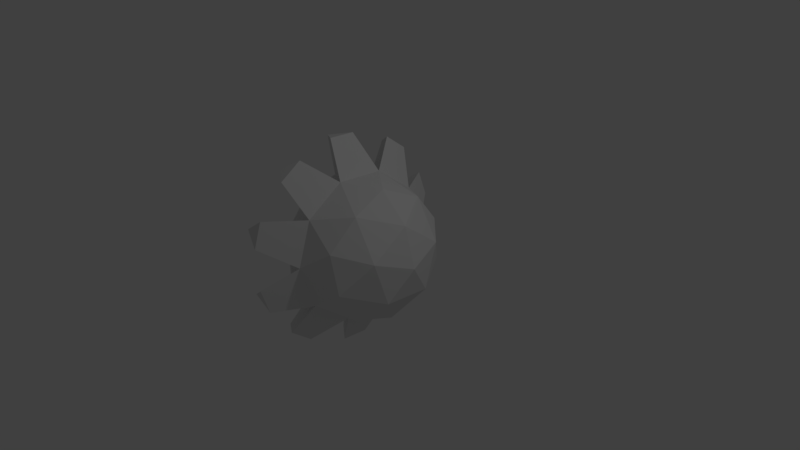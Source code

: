# Source: new_sun.blend  (saved by Blender 2.77.0; exported with 4.5.12 LTS)
import bpy
from mathutils import Matrix  # noqa: F401  (used for matrix-valued properties, if any)

bpy.ops.wm.read_factory_settings(use_empty=True)
scene = bpy.context.scene
scene.name = 'Scene'

# ---- collections
col_collection_1 = bpy.data.collections.new('Collection 1'); scene.collection.children.link(col_collection_1)

# ---- world
world_world = bpy.data.worlds.new('World'); scene.world = world_world
world_world.color = (0.05088, 0.05088, 0.05088)
world_world.use_sun_shadow = False
world_world.sun_shadow_jitter_overblur = 0.0
world_world.cycles.sampling_method = 'MANUAL'

# ---- cameras
cam_camera = bpy.data.cameras.new('Camera')
cam_camera.clip_end = 100.0
cam_camera.lens = 35.0
cam_camera.sensor_width = 32.0
cam_camera.sensor_height = 18.0
cam_camera.ortho_scale = 7.314
cam_camera.dof.focus_distance = 0.0
cam_camera.dof.aperture_fstop = 128.0

# ---- lights
light_lamp = bpy.data.lights.new('Lamp', 'POINT')
light_lamp.transmission_factor = 0.0
light_lamp.cutoff_distance = 30.0
light_lamp.energy = 100.0
light_lamp.shadow_buffer_clip_start = 1.001
light_lamp.shadow_soft_size = 0.1
light_lamp.shadow_maximum_resolution = 0.006
light_lamp.use_absolute_resolution = True

# ---- meshes
me_icosphere = bpy.data.meshes.new('Icosphere')
me_icosphere.from_pydata([(0.1155, 0.0, -0.8147), (0.8391, -0.5257, -0.2619), (-0.1609, -0.8506, -0.2619), (-0.7789, 0.0, -0.2619), (-0.1609, 0.8506, -0.2619), (0.8391, 0.5257, -0.2619), (0.3919, -0.8506, 0.6325), (-0.6081, -0.5257, 0.6325), (-0.6081, 0.5257, 0.6325), (0.3919, 0.8506, 0.6325), (1.01, 0.0, 0.6325), (0.1155, 0.0, 1.185), (-0.04692, -0.5, -0.6654), (0.5409, -0.309, -0.6654), (0.3784, -0.809, -0.3405), (0.9662, 0.0, -0.3405), (0.5409, 0.309, -0.6654), (-0.4102, 0.0, -0.6654), (-0.5727, -0.5, -0.3405), (-0.04692, 0.5, -0.6654), (-0.5727, 0.5, -0.3405), (0.3784, 0.809, -0.3405), (1.067, -0.309, 0.1853), (1.067, 0.309, 0.1853), (0.1155, -1.0, 0.1853), (0.7033, -0.809, 0.1853), (-0.8355, -0.309, 0.1853), (-0.4722, -0.809, 0.1853), (-0.4722, 0.809, 0.1853), (-0.8355, 0.309, 0.1853), (0.7033, 0.809, 0.1853), (0.1155, 1.0, 0.1853), (0.8037, -0.5, 0.711), (-0.1473, -0.809, 0.711), (-0.7351, 0.0, 0.711), (-0.1473, 0.809, 0.711), (0.8037, 0.5, 0.711), (0.278, -0.5, 1.036), (0.6413, 0.0, 1.036), (-0.3098, -0.309, 1.036), (-0.3098, 0.309, 1.036), (0.278, 0.5, 1.036), (-0.1743, -1.328, -0.4423), (0.1371, -1.304, -0.4876), (-0.01472, -1.415, -0.184), (-0.8728, -0.821, 0.9546), (-0.6067, -0.9846, 0.9999), (-0.7005, -0.6959, 1.188), (-0.6067, 0.9846, 0.9999), (-0.8728, 0.821, 0.9546), (-0.7005, 0.6959, 1.188), (-0.821, 0.1785, 1.306), (-1.067, -1.206e-08, 1.118), (-0.821, -0.1785, 1.306), (-0.306, 1.406, 0.2756), (-0.6455, 1.296, 0.2756), (-0.4578, 1.296, 0.5792), (-0.6455, -1.296, 0.2756), (-0.306, -1.406, 0.2756), (-0.4578, -1.296, 0.5792), (0.1371, 1.304, -0.4876), (-0.1743, 1.328, -0.4423), (-0.01472, 1.415, -0.184), (0.3754, 0.6908, -1.087), (0.03597, 0.8011, -1.087), (0.2816, 0.9795, -0.8996), (0.5029, -0.1785, -1.219), (0.2573, -1.206e-08, -1.306), (0.5029, 0.1785, -1.219), (0.03597, -0.8011, -1.087), (0.3754, -0.6908, -1.087), (0.2816, -0.9795, -0.8996)], [], [(0, 13, 12), (1, 13, 15), (0, 12, 17), (0, 17, 19), (0, 19, 16), (1, 15, 22), (3, 18, 26), (4, 20, 28), (5, 21, 30), (1, 22, 25), (2, 24, 27), (3, 26, 29), (4, 28, 31), (5, 30, 23), (6, 32, 37), (8, 34, 40), (9, 35, 41), (10, 36, 38), (38, 41, 11), (38, 36, 41), (36, 9, 41), (41, 40, 11), (41, 35, 40), (40, 39, 11), (34, 7, 39), (39, 37, 11), (39, 33, 37), (33, 6, 37), (37, 38, 11), (37, 32, 38), (32, 10, 38), (23, 36, 10), (23, 30, 36), (30, 9, 36), (31, 35, 9), (28, 8, 35), (29, 34, 8), (29, 26, 34), (26, 7, 34), (27, 33, 7), (24, 6, 33), (25, 32, 6), (25, 22, 32), (22, 10, 32), (30, 31, 9), (30, 21, 31), (28, 29, 8), (28, 20, 29), (20, 3, 29), (26, 27, 7), (26, 18, 27), (18, 2, 27), (24, 25, 6), (24, 14, 25), (14, 1, 25), (22, 23, 10), (22, 15, 23), (15, 5, 23), (16, 21, 5), (19, 4, 21), (19, 20, 4), (19, 17, 20), (17, 3, 20), (17, 18, 3), (17, 12, 18), (12, 2, 18), (15, 16, 5), (15, 13, 16), (12, 14, 2), (13, 1, 14), (42, 43, 44), (14, 43, 42, 2), (24, 44, 43, 14), (2, 42, 44, 24), (45, 46, 47), (33, 46, 45, 7), (39, 47, 46, 33), (7, 45, 47, 39), (48, 49, 50), (8, 49, 48, 35), (40, 50, 49, 8), (35, 48, 50, 40), (51, 52, 53), (34, 52, 51, 40), (39, 53, 52, 34), (40, 51, 53, 39), (54, 55, 56), (28, 55, 54, 31), (35, 56, 55, 28), (31, 54, 56, 35), (57, 58, 59), (24, 58, 57, 27), (33, 59, 58, 24), (27, 57, 59, 33), (60, 61, 62), (4, 61, 60, 21), (31, 62, 61, 4), (21, 60, 62, 31), (63, 64, 65), (19, 64, 63, 16), (21, 65, 64, 19), (16, 63, 65, 21), (66, 67, 68), (0, 67, 66, 13), (16, 68, 67, 0), (13, 66, 68, 16), (69, 70, 71), (13, 70, 69, 12), (14, 71, 70, 13), (12, 69, 71, 14)])
me_icosphere.use_remesh_preserve_volume = False
me_icosphere.use_remesh_preserve_attributes = False
me_icosphere.use_mirror_vertex_groups = False
me_icosphere.update()
arm_armature_022 = bpy.data.armatures.new('Armature.022')  # bones are not reproduced

# ---- objects
ob_armature_000 = bpy.data.objects.new('Armature.000', arm_armature_022)
ob_lamp = bpy.data.objects.new('Lamp', light_lamp)
ob_camera = bpy.data.objects.new('Camera', cam_camera)
ob_icosphere = bpy.data.objects.new('Icosphere', me_icosphere)

# ---- transforms, parenting, visibility, modifiers, constraints
ob_armature_000.location = (-0.02112, -0.2596, 0.3012)
ob_armature_000.rotation_euler = (0.6034, -0.2579, 0.08479)
ob_armature_000.show_in_front = True
ob_armature_000.lineart.crease_threshold = 0.0
ob_lamp.parent = ob_armature_000
ob_lamp.matrix_parent_inverse = Matrix(((0.9635, 0.08189, 0.2551, -0.03523), (-0.2139, 0.8082, 0.5487, 0.04003), (-0.1612, -0.5832, 0.7962, -0.3947), (0.0, 0.0, 0.0, 1.0)))
ob_lamp.location = (4.076, 1.005, 5.904)
ob_lamp.rotation_euler = (0.6503, 0.05522, 1.866)
ob_lamp.lock_rotations_4d = False
ob_lamp.empty_display_type = 'ARROWS'
ob_lamp.color = (0.0, 0.0, 0.0, 0.0)
ob_lamp.lineart.crease_threshold = 0.0
ob_camera.parent = ob_armature_000
ob_camera.matrix_parent_inverse = Matrix(((0.9635, 0.08189, 0.2551, -0.03523), (-0.2139, 0.8082, 0.5487, 0.04003), (-0.1612, -0.5832, 0.7962, -0.3947), (0.0, 0.0, 0.0, 1.0)))
ob_camera.location = (7.481, -6.508, 5.344)
ob_camera.rotation_euler = (1.109, 0.01082, 0.8149)
ob_camera.lock_rotations_4d = False
ob_camera.empty_display_type = 'ARROWS'
ob_camera.color = (0.0, 0.0, 0.0, 0.0)
ob_camera.display_type = 'WIRE'
ob_camera.lineart.crease_threshold = 0.0
ob_icosphere.parent = ob_armature_000
ob_icosphere.matrix_parent_inverse = Matrix(((0.9635, 0.08189, 0.2551, -0.03523), (-0.2139, 0.8082, 0.5487, 0.04003), (-0.1612, -0.5832, 0.7962, -0.3947), (0.0, 0.0, 0.0, 1.0)))
ob_icosphere.location = (-0.3784, -9.737e-09, -0.07676)
ob_icosphere.rotation_euler = (-0.03569, 0.4009, -0.05486)
ob_icosphere.lineart.crease_threshold = 0.0
_vg = ob_icosphere.vertex_groups.new(name='Bone.002')
for _i, _w in zip([5, 10, 15, 22, 23, 30, 36], [0.0601, 0.09281, 0.04647, 0.05699, 0.34, 0.04842, 0.05876]): _vg.add([_i], _w, 'REPLACE')
_vg = ob_icosphere.vertex_groups.new(name='Bone.003')
for _i, _w in zip([0, 1, 3, 5, 10, 12, 13, 15, 16, 17, 18, 19, 20, 21, 22, 23, 26, 29, 30, 32, 36, 63, 68], [0.0006879, 0.04625, 0.335, 0.1725, 0.08311, 0.005504, 0.04318, 0.4577, 0.6461, 0.4401, 0.0954, 0.01773, 0.09447, 0.03058, 0.07915, 0.1001, 0.06146, 0.06091, 0.03341, 0.0004509, 0.01133, 0.05511, 0.06465]): _vg.add([_i], _w, 'REPLACE')
_vg = ob_icosphere.vertex_groups.new(name='Bone.004')
for _i, _w in zip([5, 9, 10, 15, 16, 21, 22, 23, 30, 31, 36, 60, 65], [0.4737, 0.01693, 0.08248, 0.08681, 0.05976, 0.6647, 0.02257, 0.1145, 0.1516, 0.02975, 0.04414, 0.05059, 0.0793]): _vg.add([_i], _w, 'REPLACE')
_vg = ob_icosphere.vertex_groups.new(name='Bone.005')
for _i, _w in zip([3, 4, 5, 9, 10, 17, 20, 21, 22, 23, 28, 29, 30, 31, 35, 36, 38, 41, 54, 62], [0.08423, 0.004007, 0.0868, 0.1732, 0.08356, 0.05099, 0.3955, 0.05605, 0.003073, 0.08881, 0.01571, 0.05439, 0.4688, 0.6659, 0.02873, 0.1009, 0.01002, 0.03083, 0.0481, 0.06283]): _vg.add([_i], _w, 'REPLACE')
_vg = ob_icosphere.vertex_groups.new(name='Bone.006')
for _i, _w in zip([5, 9, 10, 11, 22, 23, 28, 30, 31, 32, 35, 36, 38, 40, 41, 48, 56], [0.01687, 0.5415, 0.09972, 0.03989, 0.007404, 0.08427, 0.001433, 0.1358, 0.06194, 0.009835, 0.6771, 0.4487, 0.0893, 0.03667, 0.1941, 0.0519, 0.03448]): _vg.add([_i], _w, 'REPLACE')
_vg = ob_icosphere.vertex_groups.new(name='Bone.007')
for _i, _w in zip([3, 8, 9, 10, 11, 20, 23, 26, 29, 30, 32, 34, 35, 36, 37, 38, 39, 40, 41, 50, 51], [0.08096, 0.01236, 0.08692, 0.08359, 0.1702, 0.04835, 0.005695, 0.05266, 0.3803, 0.0001702, 0.01062, 0.01171, 0.05461, 0.08921, 0.0298, 0.09991, 0.03336, 0.6616, 0.4831, 0.05103, 0.06335]): _vg.add([_i], _w, 'REPLACE')
_vg = ob_icosphere.vertex_groups.new(name='Bone.008')
for _i, _w in zip([6, 9, 10, 11, 22, 23, 32, 33, 36, 37, 38, 39, 40, 41, 47, 53], [0.04247, 0.01534, 0.1004, 0.5531, 0.009936, 0.01017, 0.09229, 0.04156, 0.08451, 0.1946, 0.4614, 0.6632, 0.06312, 0.1346, 0.07102, 0.06977]): _vg.add([_i], _w, 'REPLACE')
_vg = ob_icosphere.vertex_groups.new(name='Bone.009')
for _i, _w in zip([3, 6, 7, 10, 11, 18, 22, 24, 25, 26, 27, 29, 32, 33, 36, 37, 38, 39, 46, 59], [0.07963, 0.1691, 0.005494, 0.08354, 0.08477, 0.05106, 0.009459, 0.03568, 0.03038, 0.3739, 0.01219, 0.04906, 0.1012, 0.6374, 0.004321, 0.4847, 0.08725, 0.05655, 0.04832, 0.05613]): _vg.add([_i], _w, 'REPLACE')
_vg = ob_icosphere.vertex_groups.new(name='Bone.010')
for _i, _w in zip([1, 6, 10, 11, 14, 22, 23, 24, 25, 32, 33, 36, 37, 38, 44, 58], [0.004113, 0.5446, 0.09961, 0.01164, 0.03655, 0.08731, 0.01031, 0.6428, 0.1914, 0.4506, 0.06598, 0.008119, 0.1312, 0.08084, 0.06473, 0.06929]): _vg.add([_i], _w, 'REPLACE')
_vg = ob_icosphere.vertex_groups.new(name='Bone.011')
for _i, _w in zip([1, 3, 6, 10, 17, 18, 22, 25, 26, 32], [0.02818, 0.08073, 0.06539, 0.08116, 0.04889, 0.3807, 0.06727, 0.3879, 0.05069, 0.07135]): _vg.add([_i], _w, 'REPLACE')
_vg = ob_icosphere.vertex_groups.new(name='Bone.012')
for _i, _w in zip([1, 5, 6, 10, 12, 13, 14, 15, 22, 23, 24, 25, 32, 36, 38, 43, 71], [0.4136, 0.009288, 0.03473, 0.09868, 0.01538, 0.04562, 0.641, 0.1147, 0.431, 0.0795, 0.03893, 0.1739, 0.08609, 0.007221, 0.007804, 0.07254, 0.01878]): _vg.add([_i], _w, 'REPLACE')
_vg = ob_icosphere.vertex_groups.new(name='Bone.013')
for _i, _w in zip([0, 3, 12, 13, 15, 16, 17, 19, 66, 67, 68], [0.9091, 0.012, 0.06837, 0.09063, 0.0004435, 0.115, 0.1374, 0.03203, 0.8891, 0.9862, 0.8983]): _vg.add([_i], _w, 'REPLACE')
_vg = ob_icosphere.vertex_groups.new(name='Bone.014')
for _i, _w in zip([3, 5, 16, 17, 19, 20, 21, 63, 64, 65], [0.02077, 0.008863, 0.0899, 0.09392, 0.8259, 0.0943, 0.09206, 0.9043, 0.9728, 0.8755]): _vg.add([_i], _w, 'REPLACE')
_vg = ob_icosphere.vertex_groups.new(name='Bone.015')
for _i, _w in zip([3, 4, 19, 20, 21, 28, 30, 31, 60, 61, 62], [0.009611, 0.9012, 0.0318, 0.1341, 0.1042, 0.03317, 0.004564, 0.1092, 0.9209, 0.994, 0.9076]): _vg.add([_i], _w, 'REPLACE')
_vg = ob_icosphere.vertex_groups.new(name='Bone.016')
for _i, _w in zip([3, 8, 9, 20, 28, 29, 31, 35, 54, 55, 56], [0.02167, 9.458e-05, 0.006737, 0.09424, 0.822, 0.09689, 0.08591, 0.09333, 0.9232, 0.9899, 0.9363]): _vg.add([_i], _w, 'REPLACE')
_vg = ob_icosphere.vertex_groups.new(name='Bone.017')
for _i, _w in zip([3, 8, 28, 29, 34, 35, 40, 41, 48, 49, 50], [0.009778, 0.8834, 0.0324, 0.1348, 0.02754, 0.09981, 0.1107, 0.001804, 0.9215, 0.9941, 0.9241]): _vg.add([_i], _w, 'REPLACE')
_vg = ob_icosphere.vertex_groups.new(name='Bone.018')
for _i, _w in zip([3, 8, 11, 26, 29, 34, 39, 40, 51, 52, 53], [0.02388, 0.0009102, 0.005722, 0.09895, 0.09841, 0.8311, 0.09555, 0.08609, 0.8946, 0.9916, 0.8929]): _vg.add([_i], _w, 'REPLACE')
_vg = ob_icosphere.vertex_groups.new(name='Bone.019')
for _i, _w in zip([3, 7, 26, 27, 33, 34, 37, 39, 45, 46, 47], [0.01108, 0.8939, 0.1377, 0.03208, 0.1196, 0.02941, 0.00467, 0.105, 0.994, 0.9231, 0.8913]): _vg.add([_i], _w, 'REPLACE')
_vg = ob_icosphere.vertex_groups.new(name='Bone.020')
for _i, _w in zip([3, 6, 18, 24, 26, 27, 33, 57, 58, 59], [0.02297, 0.009994, 0.0966, 0.101, 0.0981, 0.8247, 0.09268, 0.9869, 0.8908, 0.9032]): _vg.add([_i], _w, 'REPLACE')
_vg = ob_icosphere.vertex_groups.new(name='Bone.021')
for _i, _w in zip([2, 3, 12, 14, 18, 24, 25, 27, 42, 43, 44], [0.9023, 0.01297, 0.06833, 0.1171, 0.1397, 0.1117, 0.004286, 0.03378, 0.9859, 0.8862, 0.894]): _vg.add([_i], _w, 'REPLACE')
_vg = ob_icosphere.vertex_groups.new(name='Bone.022')
for _i, _w in zip([0, 1, 3, 5, 12, 13, 14, 15, 16, 17, 18, 22, 23, 25, 66, 69, 70, 71], [0.01553, 0.4005, 0.01594, 0.01545, 0.7515, 0.78, 0.1453, 0.1498, 0.04878, 0.08766, 0.0879, 0.08649, 0.01293, 0.08057, 0.08305, 0.9679, 0.9763, 0.9476]): _vg.add([_i], _w, 'REPLACE')
_m = ob_icosphere.modifiers.new('Armature', 'ARMATURE')
_m.object = ob_armature_000

# ---- collection membership
col_collection_1.objects.link(ob_armature_000)
col_collection_1.objects.link(ob_lamp)
col_collection_1.objects.link(ob_camera)
col_collection_1.objects.link(ob_icosphere)

# ---- scene / render settings (as saved in the file)
scene.camera = ob_camera
scene.frame_start = 1; scene.frame_end = 250; scene.frame_set(4)
scene.render.engine = 'BLENDER_EEVEE_NEXT'
scene.render.resolution_percentage = 50
scene.render.dither_intensity = 0.0
scene.cycles.use_denoising = False
scene.cycles.samples = 128
scene.cycles.sampling_pattern = 'TABULATED_SOBOL'
scene.cycles.light_sampling_threshold = 0.0
scene.cycles.use_adaptive_sampling = False
scene.cycles.use_light_tree = False
scene.cycles.blur_glossy = 0.0
scene.cycles.sample_clamp_indirect = 0.0
scene.view_settings.view_transform = 'Standard'
bpy.context.view_layer.update()
